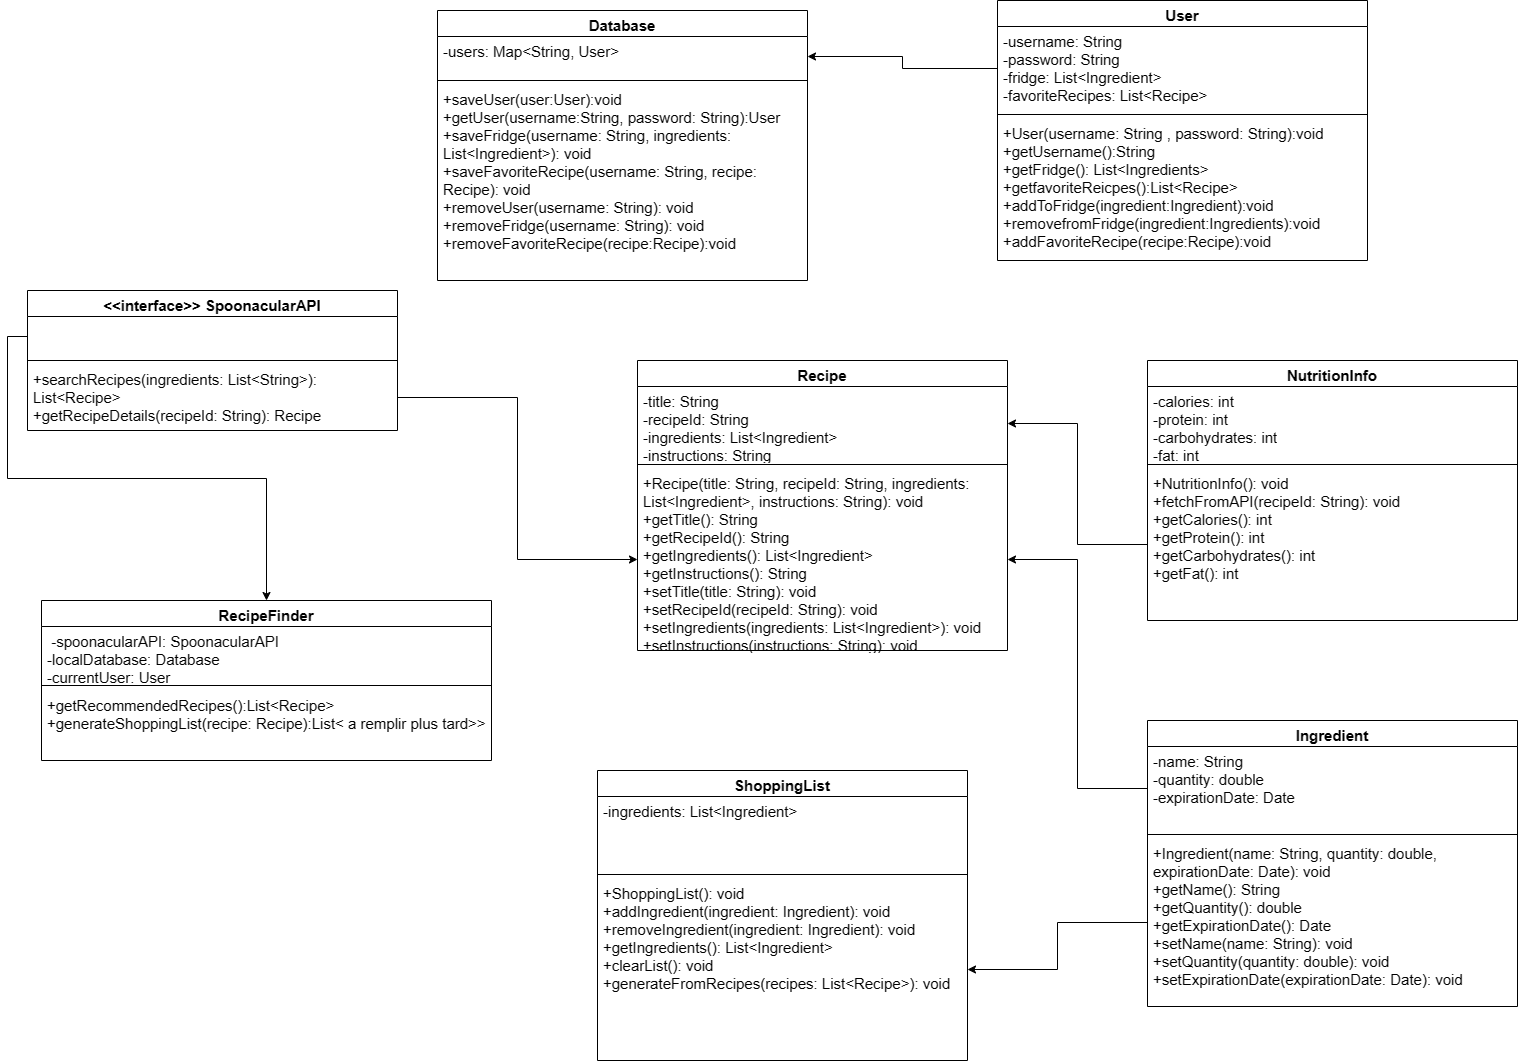

The diagram above was exported from draw.io. Its source (the exported page's mxGraphModel, read from the mxfile embedded in the PNG):
<mxGraphModel dx="1832" dy="948" grid="1" gridSize="10" guides="1" tooltips="1" connect="1" arrows="1" fold="1" page="1" pageScale="1" pageWidth="827" pageHeight="1169" math="0" shadow="0">
  <root>
    <mxCell id="0" />
    <mxCell id="1" parent="0" />
    <mxCell id="IevlkWoG9GQaiGyg_reM-1" value="&amp;lt;&amp;lt;interface&amp;gt;&amp;gt; SpoonacularAPI" style="swimlane;fontStyle=1;align=center;verticalAlign=top;childLayout=stackLayout;horizontal=1;startSize=26;horizontalStack=0;resizeParent=1;resizeParentMax=0;resizeLast=0;collapsible=1;marginBottom=0;whiteSpace=wrap;html=1;fontSize=15;" parent="1" vertex="1">
      <mxGeometry x="30" y="350" width="370" height="140" as="geometry" />
    </mxCell>
    <mxCell id="IevlkWoG9GQaiGyg_reM-2" value="&lt;div style=&quot;font-size: 15px;&quot;&gt;&lt;br style=&quot;font-size: 15px;&quot;&gt;&lt;/div&gt;" style="text;strokeColor=none;fillColor=none;align=left;verticalAlign=top;spacingLeft=4;spacingRight=4;overflow=hidden;rotatable=0;points=[[0,0.5],[1,0.5]];portConstraint=eastwest;whiteSpace=wrap;html=1;fontSize=15;" parent="IevlkWoG9GQaiGyg_reM-1" vertex="1">
      <mxGeometry y="26" width="370" height="40" as="geometry" />
    </mxCell>
    <mxCell id="IevlkWoG9GQaiGyg_reM-3" value="" style="line;strokeWidth=1;fillColor=none;align=left;verticalAlign=middle;spacingTop=-1;spacingLeft=3;spacingRight=3;rotatable=0;labelPosition=right;points=[];portConstraint=eastwest;strokeColor=inherit;" parent="IevlkWoG9GQaiGyg_reM-1" vertex="1">
      <mxGeometry y="66" width="370" height="8" as="geometry" />
    </mxCell>
    <mxCell id="IevlkWoG9GQaiGyg_reM-4" value="+searchRecipes(ingredients: List&amp;lt;String&amp;gt;): List&amp;lt;Recipe&amp;gt;&lt;br style=&quot;font-size: 15px;&quot;&gt;+getRecipeDetails(recipeId: String): Recipe" style="text;strokeColor=none;fillColor=none;align=left;verticalAlign=top;spacingLeft=4;spacingRight=4;overflow=hidden;rotatable=0;points=[[0,0.5],[1,0.5]];portConstraint=eastwest;whiteSpace=wrap;html=1;fontSize=15;" parent="IevlkWoG9GQaiGyg_reM-1" vertex="1">
      <mxGeometry y="74" width="370" height="66" as="geometry" />
    </mxCell>
    <mxCell id="IevlkWoG9GQaiGyg_reM-9" value="User" style="swimlane;fontStyle=1;align=center;verticalAlign=top;childLayout=stackLayout;horizontal=1;startSize=26;horizontalStack=0;resizeParent=1;resizeParentMax=0;resizeLast=0;collapsible=1;marginBottom=0;whiteSpace=wrap;html=1;fontSize=15;" parent="1" vertex="1">
      <mxGeometry x="1000" y="60" width="370" height="260" as="geometry" />
    </mxCell>
    <mxCell id="IevlkWoG9GQaiGyg_reM-10" value="&lt;div style=&quot;font-size: 15px;&quot;&gt;&lt;font style=&quot;font-size: 15px;&quot;&gt;-username: String&amp;nbsp; &amp;nbsp; &amp;nbsp; &amp;nbsp; &amp;nbsp; &amp;nbsp; &amp;nbsp;&lt;/font&gt;&lt;/div&gt;&lt;div style=&quot;font-size: 15px;&quot;&gt;&lt;font style=&quot;font-size: 15px;&quot;&gt;-password: String&amp;nbsp; &amp;nbsp; &amp;nbsp; &amp;nbsp; &amp;nbsp; &amp;nbsp;&amp;nbsp;&lt;/font&gt;&lt;/div&gt;&lt;div style=&quot;font-size: 15px;&quot;&gt;&lt;font style=&quot;font-size: 15px;&quot;&gt;-fridge: List&amp;lt;Ingredient&amp;gt;&amp;nbsp; &amp;nbsp; &amp;nbsp; &amp;nbsp;&lt;/font&gt;&lt;/div&gt;&lt;div style=&quot;font-size: 15px;&quot;&gt;&lt;font style=&quot;font-size: 15px;&quot;&gt;-favoriteRecipes: List&amp;lt;Recipe&amp;gt;&lt;/font&gt;&lt;/div&gt;" style="text;strokeColor=none;fillColor=none;align=left;verticalAlign=top;spacingLeft=4;spacingRight=4;overflow=hidden;rotatable=0;points=[[0,0.5],[1,0.5]];portConstraint=eastwest;whiteSpace=wrap;html=1;fontSize=15;" parent="IevlkWoG9GQaiGyg_reM-9" vertex="1">
      <mxGeometry y="26" width="370" height="84" as="geometry" />
    </mxCell>
    <mxCell id="IevlkWoG9GQaiGyg_reM-11" value="" style="line;strokeWidth=1;fillColor=none;align=left;verticalAlign=middle;spacingTop=-1;spacingLeft=3;spacingRight=3;rotatable=0;labelPosition=right;points=[];portConstraint=eastwest;strokeColor=inherit;" parent="IevlkWoG9GQaiGyg_reM-9" vertex="1">
      <mxGeometry y="110" width="370" height="8" as="geometry" />
    </mxCell>
    <mxCell id="IevlkWoG9GQaiGyg_reM-12" value="+User(username: String , password: String):void&lt;br style=&quot;font-size: 15px;&quot;&gt;+getUsername():String&lt;br style=&quot;font-size: 15px;&quot;&gt;+getFridge(): List&amp;lt;Ingredients&amp;gt;&lt;br style=&quot;font-size: 15px;&quot;&gt;+getfavoriteReicpes():List&amp;lt;Recipe&amp;gt;&lt;br style=&quot;font-size: 15px;&quot;&gt;+addToFridge(ingredient:Ingredient):void&lt;br style=&quot;font-size: 15px;&quot;&gt;+removefromFridge(ingredient:Ingredients):void&lt;br style=&quot;font-size: 15px;&quot;&gt;+addFavoriteRecipe(recipe:Recipe):void&lt;br style=&quot;font-size: 15px;&quot;&gt;" style="text;strokeColor=none;fillColor=none;align=left;verticalAlign=top;spacingLeft=4;spacingRight=4;overflow=hidden;rotatable=0;points=[[0,0.5],[1,0.5]];portConstraint=eastwest;whiteSpace=wrap;html=1;fontSize=15;" parent="IevlkWoG9GQaiGyg_reM-9" vertex="1">
      <mxGeometry y="118" width="370" height="142" as="geometry" />
    </mxCell>
    <mxCell id="IevlkWoG9GQaiGyg_reM-13" value="RecipeFinder" style="swimlane;fontStyle=1;align=center;verticalAlign=top;childLayout=stackLayout;horizontal=1;startSize=26;horizontalStack=0;resizeParent=1;resizeParentMax=0;resizeLast=0;collapsible=1;marginBottom=0;whiteSpace=wrap;html=1;fontSize=15;" parent="1" vertex="1">
      <mxGeometry x="44" y="660" width="450" height="160" as="geometry" />
    </mxCell>
    <mxCell id="IevlkWoG9GQaiGyg_reM-14" value="&lt;div style=&quot;font-size: 15px;&quot;&gt;&lt;/div&gt;&amp;nbsp;-spoonacularAPI: SpoonacularAPI&lt;br style=&quot;font-size: 15px;&quot;&gt;-localDatabase: Database&lt;br style=&quot;font-size: 15px;&quot;&gt;-currentUser: User" style="text;strokeColor=none;fillColor=none;align=left;verticalAlign=top;spacingLeft=4;spacingRight=4;overflow=hidden;rotatable=0;points=[[0,0.5],[1,0.5]];portConstraint=eastwest;whiteSpace=wrap;html=1;fontSize=15;" parent="IevlkWoG9GQaiGyg_reM-13" vertex="1">
      <mxGeometry y="26" width="450" height="54" as="geometry" />
    </mxCell>
    <mxCell id="IevlkWoG9GQaiGyg_reM-15" value="" style="line;strokeWidth=1;fillColor=none;align=left;verticalAlign=middle;spacingTop=-1;spacingLeft=3;spacingRight=3;rotatable=0;labelPosition=right;points=[];portConstraint=eastwest;strokeColor=inherit;" parent="IevlkWoG9GQaiGyg_reM-13" vertex="1">
      <mxGeometry y="80" width="450" height="10" as="geometry" />
    </mxCell>
    <mxCell id="IevlkWoG9GQaiGyg_reM-16" value="+getRecommendedRecipes():List&amp;lt;Recipe&amp;gt;&lt;br style=&quot;font-size: 15px;&quot;&gt;+generateShoppingList(recipe: Recipe):List&amp;lt; a remplir plus tard&amp;gt;&amp;gt;" style="text;strokeColor=none;fillColor=none;align=left;verticalAlign=top;spacingLeft=4;spacingRight=4;overflow=hidden;rotatable=0;points=[[0,0.5],[1,0.5]];portConstraint=eastwest;whiteSpace=wrap;html=1;fontSize=15;" parent="IevlkWoG9GQaiGyg_reM-13" vertex="1">
      <mxGeometry y="90" width="450" height="70" as="geometry" />
    </mxCell>
    <mxCell id="IevlkWoG9GQaiGyg_reM-17" value="Database" style="swimlane;fontStyle=1;align=center;verticalAlign=top;childLayout=stackLayout;horizontal=1;startSize=26;horizontalStack=0;resizeParent=1;resizeParentMax=0;resizeLast=0;collapsible=1;marginBottom=0;whiteSpace=wrap;html=1;fontSize=15;" parent="1" vertex="1">
      <mxGeometry x="440" y="70" width="370" height="270" as="geometry" />
    </mxCell>
    <mxCell id="IevlkWoG9GQaiGyg_reM-18" value="&lt;div style=&quot;font-size: 15px;&quot;&gt;-users: Map&amp;lt;String, User&amp;gt;&lt;br style=&quot;font-size: 15px;&quot;&gt;&lt;/div&gt;" style="text;strokeColor=none;fillColor=none;align=left;verticalAlign=top;spacingLeft=4;spacingRight=4;overflow=hidden;rotatable=0;points=[[0,0.5],[1,0.5]];portConstraint=eastwest;whiteSpace=wrap;html=1;fontSize=15;" parent="IevlkWoG9GQaiGyg_reM-17" vertex="1">
      <mxGeometry y="26" width="370" height="40" as="geometry" />
    </mxCell>
    <mxCell id="IevlkWoG9GQaiGyg_reM-19" value="" style="line;strokeWidth=1;fillColor=none;align=left;verticalAlign=middle;spacingTop=-1;spacingLeft=3;spacingRight=3;rotatable=0;labelPosition=right;points=[];portConstraint=eastwest;strokeColor=inherit;" parent="IevlkWoG9GQaiGyg_reM-17" vertex="1">
      <mxGeometry y="66" width="370" height="8" as="geometry" />
    </mxCell>
    <mxCell id="IevlkWoG9GQaiGyg_reM-20" value="+saveUser(user:User):void&lt;br style=&quot;font-size: 15px;&quot;&gt;+getUser(username:String, password: String):User&lt;br style=&quot;font-size: 15px;&quot;&gt;+saveFridge(username: String, ingredients: List&amp;lt;Ingredient&amp;gt;): void&lt;br style=&quot;font-size: 15px;&quot;&gt;+saveFavoriteRecipe(username: String, recipe: Recipe): void&lt;br style=&quot;font-size: 15px;&quot;&gt;+removeUser(username: String): void&lt;br style=&quot;font-size: 15px;&quot;&gt;+removeFridge(username: String): void &lt;br style=&quot;font-size: 15px;&quot;&gt;+removeFavoriteRecipe(recipe:Recipe):void" style="text;strokeColor=none;fillColor=none;align=left;verticalAlign=top;spacingLeft=4;spacingRight=4;overflow=hidden;rotatable=0;points=[[0,0.5],[1,0.5]];portConstraint=eastwest;whiteSpace=wrap;html=1;fontSize=15;" parent="IevlkWoG9GQaiGyg_reM-17" vertex="1">
      <mxGeometry y="74" width="370" height="196" as="geometry" />
    </mxCell>
    <mxCell id="IevlkWoG9GQaiGyg_reM-21" value="Ingredient" style="swimlane;fontStyle=1;align=center;verticalAlign=top;childLayout=stackLayout;horizontal=1;startSize=26;horizontalStack=0;resizeParent=1;resizeParentMax=0;resizeLast=0;collapsible=1;marginBottom=0;whiteSpace=wrap;html=1;fontSize=15;" parent="1" vertex="1">
      <mxGeometry x="1150" y="780" width="370" height="286" as="geometry" />
    </mxCell>
    <mxCell id="IevlkWoG9GQaiGyg_reM-38" value="&lt;div style=&quot;font-size: 15px;&quot;&gt;-name: String &lt;br style=&quot;font-size: 15px;&quot;&gt;&lt;/div&gt;&lt;div style=&quot;font-size: 15px;&quot;&gt;-quantity: double&lt;br style=&quot;font-size: 15px;&quot;&gt;&lt;/div&gt;&lt;div style=&quot;font-size: 15px;&quot;&gt;-expirationDate: Date&lt;/div&gt;" style="text;strokeColor=none;fillColor=none;align=left;verticalAlign=top;spacingLeft=4;spacingRight=4;overflow=hidden;rotatable=0;points=[[0,0.5],[1,0.5]];portConstraint=eastwest;whiteSpace=wrap;html=1;fontSize=15;" parent="IevlkWoG9GQaiGyg_reM-21" vertex="1">
      <mxGeometry y="26" width="370" height="84" as="geometry" />
    </mxCell>
    <mxCell id="IevlkWoG9GQaiGyg_reM-23" value="" style="line;strokeWidth=1;fillColor=none;align=left;verticalAlign=middle;spacingTop=-1;spacingLeft=3;spacingRight=3;rotatable=0;labelPosition=right;points=[];portConstraint=eastwest;strokeColor=inherit;" parent="IevlkWoG9GQaiGyg_reM-21" vertex="1">
      <mxGeometry y="110" width="370" height="8" as="geometry" />
    </mxCell>
    <mxCell id="IevlkWoG9GQaiGyg_reM-24" value="+Ingredient(name: String, quantity: double, expirationDate: Date): void&lt;br style=&quot;font-size: 15px;&quot;&gt;+getName(): String &lt;br style=&quot;font-size: 15px;&quot;&gt;+getQuantity(): double&lt;br style=&quot;font-size: 15px;&quot;&gt;+getExpirationDate(): Date&lt;br style=&quot;font-size: 15px;&quot;&gt;+setName(name: String): void&lt;br style=&quot;font-size: 15px;&quot;&gt;+setQuantity(quantity: double): void&lt;br style=&quot;font-size: 15px;&quot;&gt;+setExpirationDate(expirationDate: Date): void &lt;br style=&quot;font-size: 15px;&quot;&gt;" style="text;strokeColor=none;fillColor=none;align=left;verticalAlign=top;spacingLeft=4;spacingRight=4;overflow=hidden;rotatable=0;points=[[0,0.5],[1,0.5]];portConstraint=eastwest;whiteSpace=wrap;html=1;fontSize=15;" parent="IevlkWoG9GQaiGyg_reM-21" vertex="1">
      <mxGeometry y="118" width="370" height="168" as="geometry" />
    </mxCell>
    <mxCell id="IevlkWoG9GQaiGyg_reM-25" value="NutritionInfo" style="swimlane;fontStyle=1;align=center;verticalAlign=top;childLayout=stackLayout;horizontal=1;startSize=26;horizontalStack=0;resizeParent=1;resizeParentMax=0;resizeLast=0;collapsible=1;marginBottom=0;whiteSpace=wrap;html=1;fontSize=15;" parent="1" vertex="1">
      <mxGeometry x="1150" y="420" width="370" height="260" as="geometry" />
    </mxCell>
    <mxCell id="IevlkWoG9GQaiGyg_reM-26" value="&lt;div style=&quot;font-size: 15px;&quot;&gt;-calories: int&amp;nbsp;&lt;/div&gt;&lt;div style=&quot;font-size: 15px;&quot;&gt;-protein: int&lt;/div&gt;&lt;div style=&quot;font-size: 15px;&quot;&gt;-carbohydrates: int&lt;/div&gt;&lt;div style=&quot;font-size: 15px;&quot;&gt;-fat: int &lt;br style=&quot;font-size: 15px;&quot;&gt;&lt;/div&gt;" style="text;strokeColor=none;fillColor=none;align=left;verticalAlign=top;spacingLeft=4;spacingRight=4;overflow=hidden;rotatable=0;points=[[0,0.5],[1,0.5]];portConstraint=eastwest;whiteSpace=wrap;html=1;fontSize=15;" parent="IevlkWoG9GQaiGyg_reM-25" vertex="1">
      <mxGeometry y="26" width="370" height="74" as="geometry" />
    </mxCell>
    <mxCell id="IevlkWoG9GQaiGyg_reM-27" value="" style="line;strokeWidth=1;fillColor=none;align=left;verticalAlign=middle;spacingTop=-1;spacingLeft=3;spacingRight=3;rotatable=0;labelPosition=right;points=[];portConstraint=eastwest;strokeColor=inherit;" parent="IevlkWoG9GQaiGyg_reM-25" vertex="1">
      <mxGeometry y="100" width="370" height="8" as="geometry" />
    </mxCell>
    <mxCell id="IevlkWoG9GQaiGyg_reM-28" value="&lt;div style=&quot;font-size: 15px;&quot;&gt;+NutritionInfo(): void&amp;nbsp;&lt;/div&gt;&lt;div style=&quot;font-size: 15px;&quot;&gt;+fetchFromAPI(recipeId: String): void&amp;nbsp;&lt;/div&gt;&lt;div style=&quot;font-size: 15px;&quot;&gt;+getCalories(): int&amp;nbsp;&amp;nbsp;&lt;/div&gt;&lt;div style=&quot;font-size: 15px;&quot;&gt;+getProtein(): int&amp;nbsp; &amp;nbsp;&lt;/div&gt;&lt;div style=&quot;font-size: 15px;&quot;&gt;+getCarbohydrates(): int&amp;nbsp;&lt;/div&gt;&lt;div style=&quot;font-size: 15px;&quot;&gt;+getFat(): int&amp;nbsp;&lt;/div&gt;" style="text;strokeColor=none;fillColor=none;align=left;verticalAlign=top;spacingLeft=4;spacingRight=4;overflow=hidden;rotatable=0;points=[[0,0.5],[1,0.5]];portConstraint=eastwest;whiteSpace=wrap;html=1;fontSize=15;" parent="IevlkWoG9GQaiGyg_reM-25" vertex="1">
      <mxGeometry y="108" width="370" height="152" as="geometry" />
    </mxCell>
    <mxCell id="IevlkWoG9GQaiGyg_reM-29" value="Recipe" style="swimlane;fontStyle=1;align=center;verticalAlign=top;childLayout=stackLayout;horizontal=1;startSize=26;horizontalStack=0;resizeParent=1;resizeParentMax=0;resizeLast=0;collapsible=1;marginBottom=0;whiteSpace=wrap;html=1;fontSize=15;" parent="1" vertex="1">
      <mxGeometry x="640" y="420" width="370" height="290" as="geometry" />
    </mxCell>
    <mxCell id="IevlkWoG9GQaiGyg_reM-30" value="&lt;div style=&quot;font-size: 15px;&quot;&gt;-title: String&lt;/div&gt;&lt;div style=&quot;font-size: 15px;&quot;&gt;-recipeId: String&lt;/div&gt;&lt;div style=&quot;font-size: 15px;&quot;&gt;-ingredients: List&amp;lt;Ingredient&amp;gt;&lt;/div&gt;&lt;div style=&quot;font-size: 15px;&quot;&gt;-instructions: String&lt;/div&gt;&lt;div style=&quot;font-size: 15px;&quot;&gt;&lt;br style=&quot;font-size: 15px;&quot;&gt;&lt;/div&gt;" style="text;strokeColor=none;fillColor=none;align=left;verticalAlign=top;spacingLeft=4;spacingRight=4;overflow=hidden;rotatable=0;points=[[0,0.5],[1,0.5]];portConstraint=eastwest;whiteSpace=wrap;html=1;fontSize=15;" parent="IevlkWoG9GQaiGyg_reM-29" vertex="1">
      <mxGeometry y="26" width="370" height="74" as="geometry" />
    </mxCell>
    <mxCell id="IevlkWoG9GQaiGyg_reM-31" value="" style="line;strokeWidth=1;fillColor=none;align=left;verticalAlign=middle;spacingTop=-1;spacingLeft=3;spacingRight=3;rotatable=0;labelPosition=right;points=[];portConstraint=eastwest;strokeColor=inherit;" parent="IevlkWoG9GQaiGyg_reM-29" vertex="1">
      <mxGeometry y="100" width="370" height="8" as="geometry" />
    </mxCell>
    <mxCell id="IevlkWoG9GQaiGyg_reM-32" value="+Recipe(title: String, recipeId: String, ingredients: List&amp;lt;Ingredient&amp;gt;, instructions: String): void &lt;br style=&quot;font-size: 15px;&quot;&gt;+getTitle(): String&lt;br style=&quot;font-size: 15px;&quot;&gt;+getRecipeId(): String&lt;br style=&quot;font-size: 15px;&quot;&gt;+getIngredients(): List&amp;lt;Ingredient&amp;gt;&lt;br style=&quot;font-size: 15px;&quot;&gt;+getInstructions(): String&lt;br style=&quot;font-size: 15px;&quot;&gt;+setTitle(title: String): void&lt;br style=&quot;font-size: 15px;&quot;&gt;+setRecipeId(recipeId: String): void&lt;br style=&quot;font-size: 15px;&quot;&gt;+setIngredients(ingredients: List&amp;lt;Ingredient&amp;gt;): void&lt;br style=&quot;font-size: 15px;&quot;&gt;+setInstructions(instructions: String): void&lt;br style=&quot;font-size: 15px;&quot;&gt;+fetchDetailsFromSpoonacular(): void&lt;br style=&quot;font-size: 15px;&quot;&gt;" style="text;strokeColor=none;fillColor=none;align=left;verticalAlign=top;spacingLeft=4;spacingRight=4;overflow=hidden;rotatable=0;points=[[0,0.5],[1,0.5]];portConstraint=eastwest;whiteSpace=wrap;html=1;fontSize=15;" parent="IevlkWoG9GQaiGyg_reM-29" vertex="1">
      <mxGeometry y="108" width="370" height="182" as="geometry" />
    </mxCell>
    <mxCell id="IevlkWoG9GQaiGyg_reM-33" value="ShoppingList" style="swimlane;fontStyle=1;align=center;verticalAlign=top;childLayout=stackLayout;horizontal=1;startSize=26;horizontalStack=0;resizeParent=1;resizeParentMax=0;resizeLast=0;collapsible=1;marginBottom=0;whiteSpace=wrap;html=1;fontSize=15;" parent="1" vertex="1">
      <mxGeometry x="600" y="830" width="370" height="290" as="geometry" />
    </mxCell>
    <mxCell id="IevlkWoG9GQaiGyg_reM-34" value="&lt;div style=&quot;font-size: 15px;&quot;&gt;-ingredients: List&amp;lt;Ingredient&amp;gt;&lt;br style=&quot;font-size: 15px;&quot;&gt;&lt;/div&gt;" style="text;strokeColor=none;fillColor=none;align=left;verticalAlign=top;spacingLeft=4;spacingRight=4;overflow=hidden;rotatable=0;points=[[0,0.5],[1,0.5]];portConstraint=eastwest;whiteSpace=wrap;html=1;fontSize=15;" parent="IevlkWoG9GQaiGyg_reM-33" vertex="1">
      <mxGeometry y="26" width="370" height="74" as="geometry" />
    </mxCell>
    <mxCell id="IevlkWoG9GQaiGyg_reM-35" value="" style="line;strokeWidth=1;fillColor=none;align=left;verticalAlign=middle;spacingTop=-1;spacingLeft=3;spacingRight=3;rotatable=0;labelPosition=right;points=[];portConstraint=eastwest;strokeColor=inherit;" parent="IevlkWoG9GQaiGyg_reM-33" vertex="1">
      <mxGeometry y="100" width="370" height="8" as="geometry" />
    </mxCell>
    <mxCell id="IevlkWoG9GQaiGyg_reM-36" value="+ShoppingList(): void&lt;br style=&quot;font-size: 15px;&quot;&gt;+addIngredient(ingredient: Ingredient): void&lt;br style=&quot;font-size: 15px;&quot;&gt;+removeIngredient(ingredient: Ingredient): void&lt;br style=&quot;font-size: 15px;&quot;&gt;+getIngredients(): List&amp;lt;Ingredient&amp;gt;&lt;br style=&quot;font-size: 15px;&quot;&gt;+clearList(): void&lt;br style=&quot;font-size: 15px;&quot;&gt;+generateFromRecipes(recipes: List&amp;lt;Recipe&amp;gt;): void" style="text;strokeColor=none;fillColor=none;align=left;verticalAlign=top;spacingLeft=4;spacingRight=4;overflow=hidden;rotatable=0;points=[[0,0.5],[1,0.5]];portConstraint=eastwest;whiteSpace=wrap;html=1;fontSize=15;" parent="IevlkWoG9GQaiGyg_reM-33" vertex="1">
      <mxGeometry y="108" width="370" height="182" as="geometry" />
    </mxCell>
    <mxCell id="IevlkWoG9GQaiGyg_reM-37" style="edgeStyle=orthogonalEdgeStyle;rounded=0;orthogonalLoop=1;jettySize=auto;html=1;entryX=1;entryY=0.5;entryDx=0;entryDy=0;" parent="1" source="IevlkWoG9GQaiGyg_reM-28" target="IevlkWoG9GQaiGyg_reM-30" edge="1">
      <mxGeometry relative="1" as="geometry" />
    </mxCell>
    <mxCell id="IevlkWoG9GQaiGyg_reM-39" style="edgeStyle=orthogonalEdgeStyle;rounded=0;orthogonalLoop=1;jettySize=auto;html=1;exitX=0;exitY=0.5;exitDx=0;exitDy=0;entryX=1;entryY=0.5;entryDx=0;entryDy=0;" parent="1" source="IevlkWoG9GQaiGyg_reM-38" target="IevlkWoG9GQaiGyg_reM-32" edge="1">
      <mxGeometry relative="1" as="geometry" />
    </mxCell>
    <mxCell id="IevlkWoG9GQaiGyg_reM-40" style="edgeStyle=orthogonalEdgeStyle;rounded=0;orthogonalLoop=1;jettySize=auto;html=1;entryX=1;entryY=0.5;entryDx=0;entryDy=0;" parent="1" source="IevlkWoG9GQaiGyg_reM-24" target="IevlkWoG9GQaiGyg_reM-36" edge="1">
      <mxGeometry relative="1" as="geometry" />
    </mxCell>
    <mxCell id="IevlkWoG9GQaiGyg_reM-42" style="edgeStyle=orthogonalEdgeStyle;rounded=0;orthogonalLoop=1;jettySize=auto;html=1;exitX=1;exitY=0.5;exitDx=0;exitDy=0;entryX=0;entryY=0.5;entryDx=0;entryDy=0;" parent="1" source="IevlkWoG9GQaiGyg_reM-4" target="IevlkWoG9GQaiGyg_reM-32" edge="1">
      <mxGeometry relative="1" as="geometry" />
    </mxCell>
    <mxCell id="IevlkWoG9GQaiGyg_reM-44" style="edgeStyle=orthogonalEdgeStyle;rounded=0;orthogonalLoop=1;jettySize=auto;html=1;exitX=0;exitY=0.5;exitDx=0;exitDy=0;entryX=0.5;entryY=0;entryDx=0;entryDy=0;" parent="1" source="IevlkWoG9GQaiGyg_reM-2" target="IevlkWoG9GQaiGyg_reM-13" edge="1">
      <mxGeometry relative="1" as="geometry" />
    </mxCell>
    <mxCell id="IevlkWoG9GQaiGyg_reM-45" style="edgeStyle=orthogonalEdgeStyle;rounded=0;orthogonalLoop=1;jettySize=auto;html=1;exitX=0;exitY=0.5;exitDx=0;exitDy=0;entryX=1;entryY=0.5;entryDx=0;entryDy=0;" parent="1" source="IevlkWoG9GQaiGyg_reM-10" target="IevlkWoG9GQaiGyg_reM-18" edge="1">
      <mxGeometry relative="1" as="geometry" />
    </mxCell>
  </root>
</mxGraphModel>